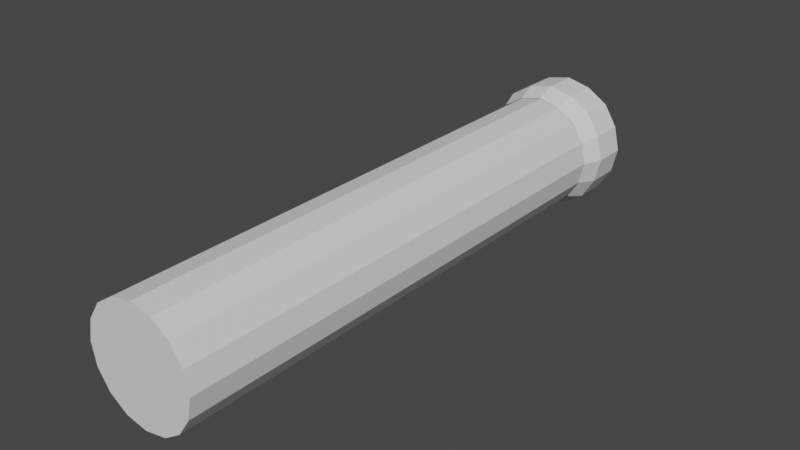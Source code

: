 # Source: Dart1.blend  (saved by Blender 3.6.13; exported with 4.5.12 LTS)
import bpy
from mathutils import Matrix  # noqa: F401  (used for matrix-valued properties, if any)

bpy.ops.wm.read_factory_settings(use_empty=True)
scene = bpy.context.scene
scene.name = 'Scene'

# ---- collections
col_collection = bpy.data.collections.new('Collection'); scene.collection.children.link(col_collection)

# ---- materials (node trees are filled in below, after node groups)
mat_material = bpy.data.materials.new('Material')
mat_material.alpha_threshold = 0.0
mat_material.use_transparent_shadow = False
mat_material.roughness = 0.5
mat_material.line_color = (0.0, 0.0, 0.0, 1.0)

# ---- material node trees
mat_material.use_nodes = True; mat_material.node_tree.nodes.clear()
_N = mat_material.node_tree.nodes; _L = mat_material.node_tree.links
n0 = _N.new('ShaderNodeOutputMaterial'); n0.name = 'Material Output'; n0.location = (300, 300)
n1 = _N.new('ShaderNodeBsdfPrincipled'); n1.name = 'Principled BSDF'; n1.location = (10, 300)
n1.distribution = 'GGX'
n1.subsurface_method = 'RANDOM_WALK_SKIN'
n1.inputs[3].default_value = 1.45
n1.inputs[27].default_value = (0.0, 0.0, 0.0, 1.0)
n1.inputs[28].default_value = 1.0
_L.new(n1.outputs[0], n0.inputs[0])
n0.is_active_output = True

# ---- world
world_world = bpy.data.worlds.new('World'); scene.world = world_world
world_world.use_nodes = True; world_world.node_tree.nodes.clear()
_N = world_world.node_tree.nodes; _L = world_world.node_tree.links
n0 = _N.new('ShaderNodeOutputWorld'); n0.name = 'World Output'; n0.location = (300, 300)
n1 = _N.new('ShaderNodeBackground'); n1.name = 'Background'; n1.location = (10, 300)
n1.inputs[0].default_value = (0.05088, 0.05088, 0.05088, 1.0)
_L.new(n1.outputs[0], n0.inputs[0])
n0.is_active_output = True
world_world.color = (0.05088, 0.05088, 0.05088)
world_world.use_sun_shadow = False
world_world.sun_shadow_jitter_overblur = 0.0

# ---- meshes
me_cube = bpy.data.meshes.new('Cube')
me_cube.from_pydata([(-0.0001255, 1.448, 0.367), (-0.0001256, -1.951, 0.367), (0.2595, 1.448, 0.2595), (0.2595, -1.951, 0.2595), (0.3673, 1.448, -0.00031), (0.3673, -1.951, -0.00031), (0.2596, 1.448, -0.261), (0.2596, -1.951, -0.261), (-0.0008493, 1.448, -0.3661), (-0.0008494, -1.951, -0.3661), (-0.2595, 1.448, -0.2591), (-0.2595, -1.951, -0.2591), (-0.367, 1.448, 2.142e-05), (-0.367, -1.951, 2.15e-05), (-0.2596, 1.448, 0.2594), (-0.2596, -1.951, 0.2594), (9.764e-09, 1.419, 0.3734), (0.2641, 1.419, 0.2641), (0.3734, 1.419, 1.091e-08), (0.2641, 1.419, -0.2641), (9.764e-09, 1.419, -0.3734), (-0.2641, 1.419, -0.2641), (-0.3734, 1.419, 1.091e-08), (-0.2641, 1.419, 0.2641), (1.19e-08, 1.895, 0.3101), (0.2193, 1.895, 0.2193), (0.3101, 1.895, 1.538e-08), (0.2193, 1.895, -0.2193), (1.19e-08, 1.895, -0.3101), (-0.2193, 1.895, -0.2193), (-0.3101, 1.895, 1.538e-08), (-0.2193, 1.895, 0.2193), (-0.4225, 1.549, 7.459e-09), (-0.2988, 1.549, -0.2988), (8.058e-09, 1.549, -0.4225), (0.2988, 1.549, -0.2988), (0.4225, 1.549, 7.459e-09), (0.2988, 1.549, 0.2988), (-0.2988, 1.549, 0.2988), (8.058e-09, 1.549, 0.4225), (-0.4225, 1.771, 7.459e-09), (8.058e-09, 1.771, -0.4225), (0.4225, 1.771, 7.459e-09), (-0.2988, 1.771, 0.2988), (-0.2988, 1.771, -0.2988), (0.2988, 1.771, -0.2988), (0.2988, 1.771, 0.2988), (8.058e-09, 1.771, 0.4225), (0.1403, 1.448, 0.339), (0.1403, -1.951, 0.339), (0.3392, 1.448, 0.1403), (0.3392, -1.951, 0.1403), (0.3394, 1.448, -0.1411), (0.3394, -1.951, -0.1411), (0.1466, 1.448, -0.3367), (0.1466, -1.951, -0.3367), (-0.1406, 1.448, -0.3385), (-0.1406, -1.951, -0.3385), (-0.339, 1.448, -0.1403), (-0.339, -1.951, -0.1403), (-0.3391, 1.448, 0.1404), (-0.3391, -1.951, 0.1404), (-0.1406, 1.448, 0.339), (-0.1406, -1.951, 0.339), (0.3412, 1.419, 0.1413), (0.2833, 1.895, 0.1174), (0.386, 1.549, 0.1599), (0.386, 1.771, 0.1599), (0.1413, 1.419, 0.3412), (0.1174, 1.895, 0.2833), (0.1599, 1.549, 0.386), (0.1599, 1.771, 0.386), (0.3412, 1.419, -0.1413), (0.2833, 1.895, -0.1174), (0.386, 1.549, -0.1599), (0.386, 1.771, -0.1599), (0.1413, 1.419, -0.3412), (0.1174, 1.895, -0.2833), (0.1599, 1.549, -0.386), (0.1599, 1.771, -0.386), (-0.1413, 1.419, -0.3412), (-0.1174, 1.895, -0.2833), (-0.1599, 1.549, -0.386), (-0.1599, 1.771, -0.386), (-0.3412, 1.419, -0.1413), (-0.2833, 1.895, -0.1174), (-0.386, 1.549, -0.1599), (-0.386, 1.771, -0.1599), (-0.3412, 1.419, 0.1413), (-0.2833, 1.895, 0.1174), (-0.386, 1.549, 0.1599), (-0.386, 1.771, 0.1599), (-0.1413, 1.419, 0.3412), (-0.1174, 1.895, 0.2833), (-0.1599, 1.549, 0.386), (-0.1599, 1.771, 0.386)], [], [(48, 49, 3, 2), (50, 51, 5, 4), (52, 53, 7, 6), (54, 55, 9, 8), (56, 57, 11, 10), (58, 59, 13, 12), (3, 49, 1, 63, 15, 61, 13, 59, 11, 57, 9, 55, 7, 53, 5, 51), (60, 61, 15, 14), (62, 63, 1, 0), (0, 48, 2, 50, 4, 52, 6, 54, 8, 56, 10, 58, 12, 60, 14, 62), (24, 69, 25, 65, 26, 73, 27, 77, 28, 81, 29, 85, 30, 89, 31, 93), (87, 40, 30, 85), (79, 41, 28, 77), (67, 42, 26, 65), (91, 43, 31, 89), (83, 44, 29, 81), (75, 45, 27, 73), (71, 46, 25, 69), (95, 47, 24, 93), (92, 16, 39, 94), (68, 17, 37, 70), (72, 19, 35, 74), (80, 21, 33, 82), (88, 23, 38, 90), (64, 18, 36, 66), (76, 20, 34, 78), (84, 22, 32, 86), (94, 39, 47, 95), (70, 37, 46, 71), (74, 35, 45, 75), (82, 33, 44, 83), (90, 38, 43, 91), (66, 36, 42, 67), (78, 34, 41, 79), (86, 32, 40, 87), (0, 1, 49, 48), (2, 3, 51, 50), (4, 5, 53, 52), (6, 7, 55, 54), (8, 9, 57, 56), (10, 11, 59, 58), (12, 13, 61, 60), (14, 15, 63, 62), (37, 66, 67, 46), (17, 64, 66, 37), (46, 67, 65, 25), (39, 70, 71, 47), (16, 68, 70, 39), (47, 71, 69, 24), (36, 74, 75, 42), (18, 72, 74, 36), (42, 75, 73, 26), (35, 78, 79, 45), (19, 76, 78, 35), (45, 79, 77, 27), (34, 82, 83, 41), (20, 80, 82, 34), (41, 83, 81, 28), (33, 86, 87, 44), (21, 84, 86, 33), (44, 87, 85, 29), (32, 90, 91, 40), (22, 88, 90, 32), (40, 91, 89, 30), (38, 94, 95, 43), (23, 92, 94, 38), (43, 95, 93, 31)])
_uv = me_cube.uv_layers.new(name='UVMap')
_uv.uv.foreach_set('vector', [0.276, 0.0001544, 0.276, 0.8252, 0.2366, 0.8252, 0.2366, 0.0001544, 0.1972, 0.0001544, 0.1972, 0.8252, 0.1578, 0.8252, 0.1578, 0.0001544, 0.1184, 0.0001544, 0.1184, 0.8252, 0.07896, 0.8252, 0.07896, 0.0001544, 0.04049, 0.0001544, 0.04049, 0.8252, 0.0001544, 0.8252, 0.0001543, 0.0001544, 0.5912, 0.0001543, 0.5912, 0.8252, 0.5518, 0.8252, 0.5518, 0.0001543, 0.5124, 0.0001543, 0.5124, 0.8252, 0.473, 0.8252, 0.473, 0.0001543, 0.8136, 0.9633, 0.7767, 0.9633, 0.7398, 0.9633, 0.7137, 0.9372, 0.6876, 0.9111, 0.6876, 0.8742, 0.6876, 0.8373, 0.7137, 0.8112, 0.7398, 0.7851, 0.7767, 0.7851, 0.8136, 0.7851, 0.8404, 0.8118, 0.8658, 0.8373, 0.8658, 0.8742, 0.8658, 0.9111, 0.8397, 0.9372, 0.4336, 0.0001543, 0.4336, 0.8252, 0.3942, 0.8252, 0.3942, 0.0001544, 0.3548, 0.0001544, 0.3548, 0.8252, 0.3154, 0.8252, 0.3154, 0.0001544, 0.8136, 0.6066, 0.8397, 0.6327, 0.8658, 0.6588, 0.8658, 0.6957, 0.8658, 0.7326, 0.8397, 0.7587, 0.8136, 0.7848, 0.7776, 0.7848, 0.7398, 0.7848, 0.7137, 0.7587, 0.6876, 0.7326, 0.6876, 0.6957, 0.6876, 0.6588, 0.7137, 0.6327, 0.7398, 0.6066, 0.7767, 0.6066, 0.9703, 0.4759, 0.9763, 0.5081, 0.9822, 0.5403, 0.9637, 0.5674, 0.9451, 0.5944, 0.9128, 0.6003, 0.8806, 0.6063, 0.8536, 0.5877, 0.8266, 0.5691, 0.8206, 0.5369, 0.8146, 0.5046, 0.8332, 0.4776, 0.8518, 0.4506, 0.884, 0.4447, 0.9163, 0.4387, 0.9433, 0.4573, 0.7705, 0.4751, 0.7695, 0.4408, 0.8094, 0.4411, 0.812, 0.4729, 0.8749, 0.1023, 0.8969, 0.072, 0.9221, 0.106, 0.9034, 0.1294, 0.8121, 0.2219, 0.8235, 0.1914, 0.8592, 0.2068, 0.8495, 0.2362, 0.7714, 0.4084, 0.7733, 0.376, 0.811, 0.3804, 0.8102, 0.4108, 0.7781, 0.5492, 0.7716, 0.5094, 0.8146, 0.5046, 0.8206, 0.5369, 0.8382, 0.162, 0.8528, 0.1326, 0.8847, 0.1528, 0.8719, 0.1798, 0.7924, 0.2833, 0.8007, 0.2524, 0.8399, 0.2656, 0.8294, 0.2941, 0.7787, 0.3451, 0.7841, 0.3141, 0.8189, 0.3226, 0.815, 0.3515, 0.7008, 0.3333, 0.7058, 0.2982, 0.7387, 0.3055, 0.7328, 0.3389, 0.7161, 0.2641, 0.7264, 0.2301, 0.756, 0.2396, 0.7474, 0.2725, 0.7634, 0.1298, 0.7776, 0.09635, 0.8088, 0.1109, 0.7942, 0.1431, 0.6883, 0.5511, 0.689, 0.5138, 0.7222, 0.5138, 0.7233, 0.5535, 0.6917, 0.4044, 0.6957, 0.3685, 0.7268, 0.3724, 0.7245, 0.407, 0.7378, 0.1967, 0.7491, 0.1632, 0.7795, 0.1752, 0.7677, 0.2074, 0.7938, 0.06159, 0.8099, 0.02683, 0.8461, 0.03909, 0.8275, 0.075, 0.6883, 0.4771, 0.6876, 0.4403, 0.7222, 0.4416, 0.7222, 0.4777, 0.7328, 0.3389, 0.7387, 0.3055, 0.7841, 0.3141, 0.7787, 0.3451, 0.7474, 0.2725, 0.756, 0.2396, 0.8007, 0.2524, 0.7924, 0.2833, 0.7942, 0.1431, 0.8088, 0.1109, 0.8528, 0.1326, 0.8382, 0.162, 0.7233, 0.5535, 0.7222, 0.5138, 0.7716, 0.5094, 0.7781, 0.5492, 0.7245, 0.407, 0.7268, 0.3724, 0.7733, 0.376, 0.7714, 0.4084, 0.7677, 0.2074, 0.7795, 0.1752, 0.8235, 0.1914, 0.8121, 0.2219, 0.8275, 0.075, 0.8461, 0.03909, 0.8969, 0.072, 0.8749, 0.1023, 0.7222, 0.4777, 0.7222, 0.4416, 0.7695, 0.4408, 0.7705, 0.4751, 0.3154, 0.0001544, 0.3154, 0.8252, 0.276, 0.8252, 0.276, 0.0001544, 0.2366, 0.0001544, 0.2366, 0.8252, 0.1972, 0.8252, 0.1972, 0.0001544, 0.1578, 0.0001544, 0.1578, 0.8252, 0.1184, 0.8252, 0.1184, 0.0001544, 0.07896, 0.0001544, 0.07896, 0.8252, 0.04049, 0.8252, 0.04049, 0.0001544, 0.6306, 0.0001543, 0.6306, 0.8252, 0.5912, 0.8252, 0.5912, 0.0001543, 0.5518, 0.0001543, 0.5518, 0.8252, 0.5124, 0.8252, 0.5124, 0.0001543, 0.473, 0.0001543, 0.473, 0.8252, 0.4336, 0.8252, 0.4336, 0.0001543, 0.3942, 0.0001544, 0.3942, 0.8252, 0.3548, 0.8252, 0.3548, 0.0001544, 0.756, 0.2396, 0.7677, 0.2074, 0.8121, 0.2219, 0.8007, 0.2524, 0.7264, 0.2301, 0.7378, 0.1967, 0.7677, 0.2074, 0.756, 0.2396, 0.8007, 0.2524, 0.8121, 0.2219, 0.8495, 0.2362, 0.8399, 0.2656, 0.7387, 0.3055, 0.7474, 0.2725, 0.7924, 0.2833, 0.7841, 0.3141, 0.7058, 0.2982, 0.7161, 0.2641, 0.7474, 0.2725, 0.7387, 0.3055, 0.7841, 0.3141, 0.7924, 0.2833, 0.8294, 0.2941, 0.8189, 0.3226, 0.7795, 0.1752, 0.7942, 0.1431, 0.8382, 0.162, 0.8235, 0.1914, 0.7491, 0.1632, 0.7634, 0.1298, 0.7942, 0.1431, 0.7795, 0.1752, 0.8235, 0.1914, 0.8382, 0.162, 0.8719, 0.1798, 0.8592, 0.2068, 0.8088, 0.1109, 0.8275, 0.075, 0.8749, 0.1023, 0.8528, 0.1326, 0.7776, 0.09635, 0.7938, 0.06159, 0.8275, 0.075, 0.8088, 0.1109, 0.8528, 0.1326, 0.8749, 0.1023, 0.9034, 0.1294, 0.8847, 0.1528, 0.7245, 0.5932, 0.7233, 0.5535, 0.7781, 0.5492, 0.7847, 0.589, 0.6876, 0.5884, 0.6883, 0.5511, 0.7233, 0.5535, 0.7245, 0.5932, 0.7847, 0.589, 0.7781, 0.5492, 0.8206, 0.5369, 0.8266, 0.5691, 0.7222, 0.5138, 0.7222, 0.4777, 0.7705, 0.4751, 0.7716, 0.5094, 0.689, 0.5138, 0.6883, 0.4771, 0.7222, 0.4777, 0.7222, 0.5138, 0.7716, 0.5094, 0.7705, 0.4751, 0.812, 0.4729, 0.8146, 0.5046, 0.7222, 0.4416, 0.7245, 0.407, 0.7714, 0.4084, 0.7695, 0.4408, 0.6876, 0.4403, 0.6917, 0.4044, 0.7245, 0.407, 0.7222, 0.4416, 0.7695, 0.4408, 0.7714, 0.4084, 0.8102, 0.4108, 0.8094, 0.4411, 0.7268, 0.3724, 0.7328, 0.3389, 0.7787, 0.3451, 0.7733, 0.376, 0.6957, 0.3685, 0.7008, 0.3333, 0.7328, 0.3389, 0.7268, 0.3724, 0.7733, 0.376, 0.7787, 0.3451, 0.815, 0.3515, 0.811, 0.3804])
me_cube.materials.append(mat_material)
me_cube.use_mirror_vertex_groups = False
me_cube.update()

# ---- objects
ob_cube = bpy.data.objects.new('Cube', me_cube)

# ---- transforms, parenting, visibility, modifiers, constraints
ob_cube.location = (0.0, 0.0, 0.0)
ob_cube.lock_rotations_4d = False
ob_cube.empty_display_type = 'ARROWS'
ob_cube.lineart.crease_threshold = 0.0

# ---- collection membership
col_collection.objects.link(ob_cube)

# ---- scene / render settings (as saved in the file)
scene.frame_start = 1; scene.frame_end = 250; scene.frame_set(1)
scene.render.engine = 'BLENDER_EEVEE_NEXT'
scene.cycles.sampling_pattern = 'TABULATED_SOBOL'
scene.view_settings.view_transform = 'Filmic'
bpy.context.view_layer.update()

# ---- added for rendering (the .blend has no active camera and no usable light): camera, sun
cam_auto = bpy.data.cameras.new('AutoCamera')
cam_auto.lens = 50.0
cam_auto.sensor_width = 36.0
cam_auto.clip_end = 1000.0
ob_auto_camera = bpy.data.objects.new('AutoCamera', cam_auto)
scene.collection.objects.link(ob_auto_camera)
ob_auto_camera.location = (3.72692, -4.50033, 2.98153)
ob_auto_camera.rotation_euler = (1.09748, -7.21219e-08, 0.694738)
scene.camera = ob_auto_camera
light_auto_sun = bpy.data.lights.new('AutoSun', 'SUN')
light_auto_sun.energy = 3.0
light_auto_sun.angle = 0.0523599
ob_auto_sun = bpy.data.objects.new('AutoSun', light_auto_sun)
scene.collection.objects.link(ob_auto_sun)
ob_auto_sun.rotation_euler = (0.872665, 0.174533, 0.523599)
bpy.context.view_layer.update()
